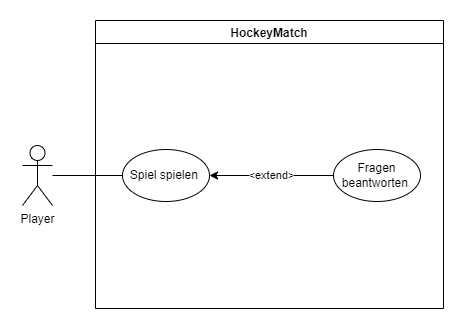

The diagram above was exported from draw.io. Its source (the exported page's mxGraphModel, read from the mxfile embedded in the PNG):
<mxGraphModel dx="1422" dy="1613" grid="0" gridSize="10" guides="1" tooltips="1" connect="1" arrows="1" fold="1" page="1" pageScale="1" pageWidth="1169" pageHeight="827" math="0" shadow="0">
  <root>
    <mxCell id="0" />
    <mxCell id="1" parent="0" />
    <mxCell id="Efs4h0i-vhq_KkB47iO2-1" value="HockeyMatch" style="swimlane;" parent="1" vertex="1">
      <mxGeometry x="392" y="-541" width="348" height="288" as="geometry" />
    </mxCell>
    <mxCell id="Efs4h0i-vhq_KkB47iO2-11" value="&amp;lt;extend&amp;gt;" style="edgeStyle=none;rounded=0;orthogonalLoop=1;jettySize=auto;html=1;endArrow=none;endFill=0;entryX=0;entryY=0.5;entryDx=0;entryDy=0;exitX=1;exitY=0.5;exitDx=0;exitDy=0;startArrow=classic;startFill=1;" parent="Efs4h0i-vhq_KkB47iO2-1" source="Efs4h0i-vhq_KkB47iO2-16" target="Efs4h0i-vhq_KkB47iO2-8" edge="1">
      <mxGeometry relative="1" as="geometry">
        <mxPoint x="243" y="71" as="targetPoint" />
      </mxGeometry>
    </mxCell>
    <mxCell id="Efs4h0i-vhq_KkB47iO2-8" value="Fragen beantworten&amp;nbsp;" style="ellipse;whiteSpace=wrap;html=1;" parent="Efs4h0i-vhq_KkB47iO2-1" vertex="1">
      <mxGeometry x="238" y="129" width="87" height="52" as="geometry" />
    </mxCell>
    <mxCell id="Efs4h0i-vhq_KkB47iO2-16" value="Spiel spielen&amp;nbsp;" style="ellipse;whiteSpace=wrap;html=1;" parent="Efs4h0i-vhq_KkB47iO2-1" vertex="1">
      <mxGeometry x="27" y="129" width="87" height="52" as="geometry" />
    </mxCell>
    <mxCell id="Efs4h0i-vhq_KkB47iO2-4" style="rounded=0;orthogonalLoop=1;jettySize=auto;html=1;entryX=0;entryY=0.5;entryDx=0;entryDy=0;endArrow=none;endFill=0;" parent="1" source="Efs4h0i-vhq_KkB47iO2-2" target="Efs4h0i-vhq_KkB47iO2-16" edge="1">
      <mxGeometry relative="1" as="geometry" />
    </mxCell>
    <mxCell id="Efs4h0i-vhq_KkB47iO2-2" value="Player" style="shape=umlActor;verticalLabelPosition=bottom;verticalAlign=top;html=1;outlineConnect=0;" parent="1" vertex="1">
      <mxGeometry x="319" y="-416" width="30" height="60" as="geometry" />
    </mxCell>
  </root>
</mxGraphModel>